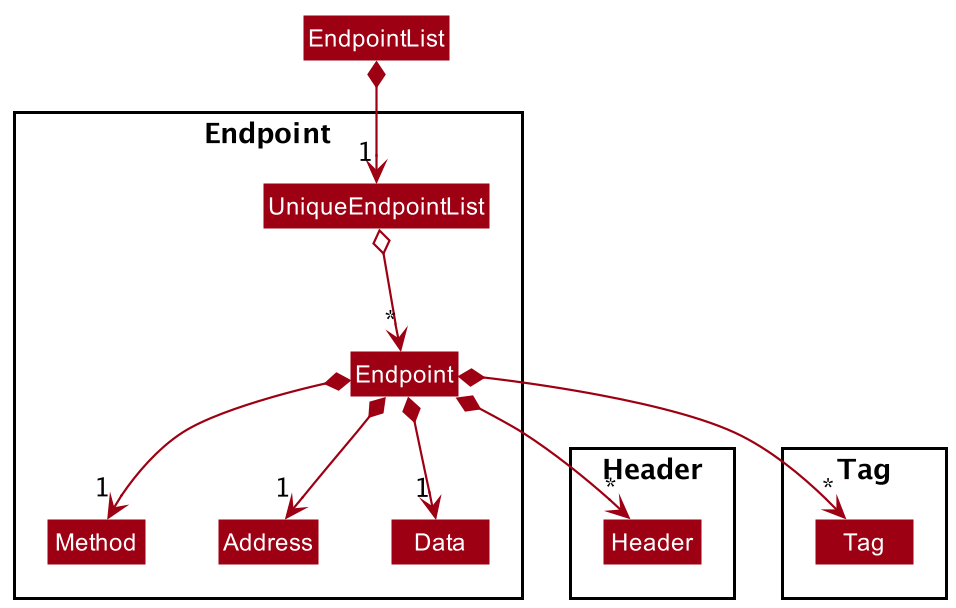

The diagram above was rendered by PlantUML. Its source (embedded in the PNG):
@startuml
!include style.puml
skinparam arrowThickness 1.1
skinparam arrowColor MODEL_COLOR
skinparam classBackgroundColor MODEL_COLOR

Class EndpointList

Package Endpoint {
Class Endpoint
Class Address
Class Data
Class Method
Class UniqueEndpointList
}

Package Header {
Class Header
}

Package Tag {
Class Tag
}


EndpointList *--> "1" UniqueEndpointList
UniqueEndpointList o--> "*" Endpoint
Endpoint *--> "1" Method
Endpoint *--> "1" Data
Endpoint *--> "1" Address
Endpoint *--> "*" Header
Endpoint *--> "*" Tag

Method -[hidden]right-> Address
Address -[hidden]right-> Data

@enduml